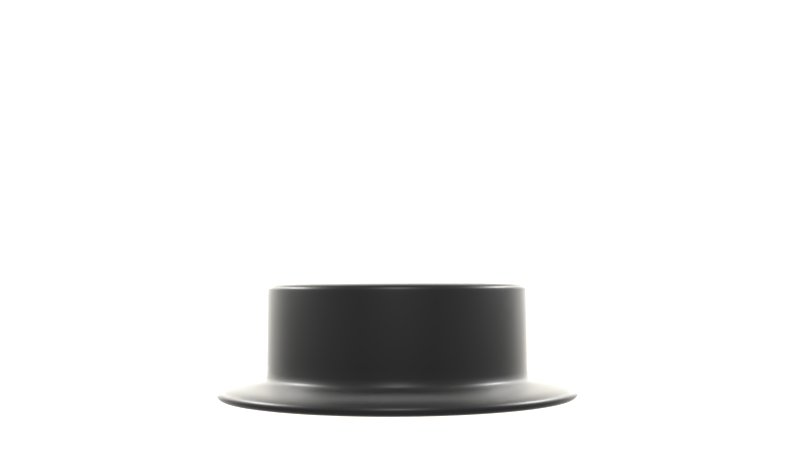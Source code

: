 # Source: hoedje.blend  (saved by Blender 2.91.10; exported with 4.5.12 LTS)
import bpy
from mathutils import Matrix  # noqa: F401  (used for matrix-valued properties, if any)

bpy.ops.wm.read_factory_settings(use_empty=True)
scene = bpy.context.scene
scene.name = 'Scene'

# ---- collections
col_collection_1 = bpy.data.collections.new('Collection 1'); scene.collection.children.link(col_collection_1)

# ---- images (referenced by path relative to the original .blend; pixels are not part of the script)
import os
ASSET_DIR = os.environ.get("B2B_ASSET_DIR", "")  # directory of the original .blend (textures are referenced by path, not embedded)
HERE = os.path.dirname(os.path.abspath(__file__))  # packed textures are extracted next to this script under _unpacked/

def load_image(name, relpath, width, height, colorspace="sRGB"):
    """Load a texture the original file referenced (path relative to the .blend, or extracted next to this script)."""
    p = next((c for c in (os.path.join(HERE, relpath), os.path.join(ASSET_DIR, relpath)) if relpath and os.path.exists(c)), "")
    if p:
        img = bpy.data.images.load(p, check_existing=True)
        img.name = name
    else:  # same state as the original file: an image datablock whose file is absent (Cycles renders it pink)
        img = bpy.data.images.new(name, width, height)
        img.source = "FILE"
        img.filepath = "//" + (relpath or name)
    img.colorspace_settings.name = colorspace
    return img
img_red_micro_fiber_cloth_fabric_texture_jpg = load_image('red-micro-fiber-cloth-fabric-texture.jpg', 'red-micro-fiber-cloth-fabric-texture.jpg', 1024, 1024, 'sRGB')

# ---- materials (node trees are filled in below, after node groups)
mat_material = bpy.data.materials.new('Material')
mat_material_001 = bpy.data.materials.new('Material.001')
mat_material_001.alpha_threshold = 0.0
mat_material_001.diffuse_color = (0.008076, 0.008076, 0.008076, 1.0)
mat_material_001.roughness = 0.5
mat_material_001.specular_intensity = 1.0
mat_material_001.line_color = (0.0, 0.0, 0.0, 1.0)

# ---- material node trees
mat_material.use_nodes = True; mat_material.node_tree.nodes.clear()
_N = mat_material.node_tree.nodes; _L = mat_material.node_tree.links
n0 = _N.new('ShaderNodeBsdfPrincipled'); n0.name = 'Principled BSDF'; n0.location = (10, 300)
n0.distribution = 'GGX'
n0.subsurface_method = 'BURLEY'
n0.inputs[0].default_value = (0.9734, 0.9387, 0.855, 1.0)
n0.inputs[3].default_value = 1.45
n0.inputs[27].default_value = (0.0, 0.0, 0.0, 1.0)
n0.inputs[28].default_value = 1.0
n1 = _N.new('ShaderNodeOutputMaterial'); n1.name = 'Material Output'; n1.location = (300, 300)
_L.new(n0.outputs[0], n1.inputs[0])
n1.is_active_output = True
mat_material_001.use_nodes = True; mat_material_001.node_tree.nodes.clear()
_N = mat_material_001.node_tree.nodes; _L = mat_material_001.node_tree.links
n0 = _N.new('ShaderNodeMixShader'); n0.name = 'Mix Shader'; n0.location = (236, 294)
n1 = _N.new('ShaderNodeOutputMaterial'); n1.name = 'Material Output'; n1.location = (461, 165)
n2 = _N.new('ShaderNodeFresnel'); n2.name = 'Fresnel'; n2.location = (180, 431)
n2.inputs[0].default_value = 1.45
n3 = _N.new('ShaderNodeTexImage'); n3.name = 'Image Texture'; n3.location = (-194, 367)
n3.width = 140
n3.image = img_red_micro_fiber_cloth_fabric_texture_jpg
n4 = _N.new('ShaderNodeBsdfDiffuse'); n4.name = 'Diffuse BSDF'; n4.location = (10, 300)
n4.inputs[0].default_value = (0.005912, 0.005912, 0.005912, 1.0)
n5 = _N.new('ShaderNodeBsdfAnisotropic'); n5.name = 'Glossy BSDF'; n5.location = (-17, 137)
n5.distribution = 'GGX'
n5.inputs[1].default_value = 0.4472
_L.new(n4.outputs[0], n0.inputs[1])
_L.new(n0.outputs[0], n1.inputs[0])
_L.new(n5.outputs[0], n0.inputs[2])
_L.new(n2.outputs[0], n0.inputs[0])
n1.is_active_output = True

# ---- world
world_world = bpy.data.worlds.new('World'); scene.world = world_world
world_world.use_nodes = True; world_world.node_tree.nodes.clear()
_N = world_world.node_tree.nodes; _L = world_world.node_tree.links
n0 = _N.new('ShaderNodeOutputWorld'); n0.name = 'World Output'; n0.location = (300, 300)
n1 = _N.new('ShaderNodeBackground'); n1.name = 'Background'; n1.location = (10, 300)
n1.inputs[0].default_value = (0.6267, 0.6267, 0.6267, 1.0)
_L.new(n1.outputs[0], n0.inputs[0])
n0.is_active_output = True
world_world.color = (0.05088, 0.05088, 0.05088)
world_world.use_sun_shadow = False
world_world.sun_shadow_jitter_overblur = 0.0
world_world.cycles.sampling_method = 'MANUAL'
world_world.cycles.sample_map_resolution = 256

# ---- cameras
cam_camera_001 = bpy.data.cameras.new('Camera.001')

# ---- lights
light_point_001 = bpy.data.lights.new('Point.001', 'POINT')
light_point_001.transmission_factor = 0.0
light_point_001.energy = 5000.0
light_point_001.shadow_soft_size = 0.25
light_point_001.shadow_maximum_resolution = 0.006
light_point_001.use_absolute_resolution = True
light_point_002 = bpy.data.lights.new('Point.002', 'POINT')
light_point_002.transmission_factor = 0.0
light_point_002.energy = 5000.0
light_point_002.shadow_soft_size = 0.25
light_point_002.shadow_maximum_resolution = 0.006
light_point_002.use_absolute_resolution = True
light_point = bpy.data.lights.new('Point', 'POINT')
light_point.transmission_factor = 0.0
light_point.energy = 1000.0
light_point.shadow_soft_size = 0.25
light_point.shadow_maximum_resolution = 0.006
light_point.use_absolute_resolution = True

# ---- meshes
me_plane = bpy.data.meshes.new('Plane')
me_plane.from_pydata([(-1.0, -1.0, 0.0), (1.0, -1.0, 0.0), (-1.0, 1.0, 0.0), (1.0, 1.0, 0.0)], [], [(0, 1, 3, 2)])
_uv = me_plane.uv_layers.new(name='UVMap')
_uv.uv.foreach_set('vector', [0.0, 0.0, 1.0, 0.0, 1.0, 1.0, 0.0, 1.0])
me_plane.materials.append(mat_material)
me_plane.use_remesh_fix_poles = True
me_plane.use_remesh_preserve_attributes = False
me_plane.use_mirror_vertex_groups = False
me_plane.update()
me_cylinder = bpy.data.meshes.new('Cylinder')
me_cylinder.from_pydata([(0.0, 1.0, -1.0), (0.0, 1.0, 1.0), (0.1951, 0.9808, -1.0), (0.1951, 0.9808, 1.0), (0.3827, 0.9239, -1.0), (0.3827, 0.9239, 1.0), (0.5556, 0.8315, -1.0), (0.5556, 0.8315, 1.0), (0.7071, 0.7071, -1.0), (0.7071, 0.7071, 1.0), (0.8315, 0.5556, -1.0), (0.8315, 0.5556, 1.0), (0.9239, 0.3827, -1.0), (0.9239, 0.3827, 1.0), (0.9808, 0.1951, -1.0), (0.9808, 0.1951, 1.0), (1.0, 7.55e-08, -1.0), (1.0, 7.55e-08, 1.0), (0.9808, -0.1951, -1.0), (0.9808, -0.1951, 1.0), (0.9239, -0.3827, -1.0), (0.9239, -0.3827, 1.0), (0.8315, -0.5556, -1.0), (0.8315, -0.5556, 1.0), (0.7071, -0.7071, -1.0), (0.7071, -0.7071, 1.0), (0.5556, -0.8315, -1.0), (0.5556, -0.8315, 1.0), (0.3827, -0.9239, -1.0), (0.3827, -0.9239, 1.0), (0.1951, -0.9808, -1.0), (0.1951, -0.9808, 1.0), (-3.258e-07, -1.0, -1.0), (-3.258e-07, -1.0, 1.0), (-0.1951, -0.9808, -1.0), (-0.1951, -0.9808, 1.0), (-0.3827, -0.9239, -1.0), (-0.3827, -0.9239, 1.0), (-0.5556, -0.8315, -1.0), (-0.5556, -0.8315, 1.0), (-0.7071, -0.7071, -1.0), (-0.7071, -0.7071, 1.0), (-0.8315, -0.5556, -1.0), (-0.8315, -0.5556, 1.0), (-0.9239, -0.3827, -1.0), (-0.9239, -0.3827, 1.0), (-0.9808, -0.1951, -1.0), (-0.9808, -0.1951, 1.0), (-1.0, 9.656e-07, -1.0), (-1.0, 9.656e-07, 1.0), (-0.9808, 0.1951, -1.0), (-0.9808, 0.1951, 1.0), (-0.9239, 0.3827, -1.0), (-0.9239, 0.3827, 1.0), (-0.8315, 0.5556, -1.0), (-0.8315, 0.5556, 1.0), (-0.7071, 0.7071, -1.0), (-0.7071, 0.7071, 1.0), (-0.5556, 0.8315, -1.0), (-0.5556, 0.8315, 1.0), (-0.3827, 0.9239, -1.0), (-0.3827, 0.9239, 1.0), (-0.1951, 0.9808, -1.0), (-0.1951, 0.9808, 1.0), (0.1408, 0.7077, 1.0), (3.306e-08, 0.7216, 1.0), (0.2761, 0.6667, 1.0), (0.4009, 0.6, 1.0), (0.5102, 0.5102, 1.0), (0.6, 0.4009, 1.0), (0.6667, 0.2761, 1.0), (0.7077, 0.1408, 1.0), (0.7216, 1.338e-07, 1.0), (0.7077, -0.1408, 1.0), (0.6667, -0.2761, 1.0), (0.6, -0.4009, 1.0), (0.5102, -0.5102, 1.0), (0.4009, -0.6, 1.0), (0.2761, -0.6667, 1.0), (0.1408, -0.7077, 1.0), (-2.021e-07, -0.7216, 1.0), (-0.1408, -0.7077, 1.0), (-0.2761, -0.6667, 1.0), (-0.4009, -0.6, 1.0), (-0.5102, -0.5102, 1.0), (-0.6, -0.4009, 1.0), (-0.6667, -0.2761, 1.0), (-0.7077, -0.1408, 1.0), (-0.7216, 7.761e-07, 1.0), (-0.7077, 0.1408, 1.0), (-0.6666, 0.2761, 1.0), (-0.6, 0.4009, 1.0), (-0.5102, 0.5102, 1.0), (-0.4009, 0.6, 1.0), (-0.2761, 0.6667, 1.0), (-0.1408, 0.7077, 1.0), (0.1408, 0.7077, 15.13), (3.513e-08, 0.7216, 15.13), (0.2761, 0.6667, 15.13), (0.4009, 0.6, 15.13), (0.5102, 0.5102, 15.13), (0.6, 0.4009, 15.13), (0.6667, 0.2761, 15.13), (0.7077, 0.1408, 15.13), (0.7216, 1.338e-07, 15.13), (0.7077, -0.1408, 15.13), (0.6667, -0.2761, 15.13), (0.6, -0.4009, 15.13), (0.5102, -0.5102, 15.13), (0.4009, -0.6, 15.13), (0.2761, -0.6667, 15.13), (0.1408, -0.7077, 15.13), (-2e-07, -0.7216, 15.13), (-0.1408, -0.7077, 15.13), (-0.2761, -0.6667, 15.13), (-0.4009, -0.6, 15.13), (-0.5102, -0.5102, 15.13), (-0.6, -0.4009, 15.13), (-0.6667, -0.2761, 15.13), (-0.7077, -0.1408, 15.13), (-0.7216, 7.761e-07, 15.13), (-0.7077, 0.1408, 15.13), (-0.6666, 0.2761, 15.13), (-0.6, 0.4009, 15.13), (-0.5102, 0.5102, 15.13), (-0.4009, 0.6, 15.13), (-0.2761, 0.6667, 15.13), (-0.1408, 0.7077, 15.13), (1.018e-08, 0.9143, -1.0), (0.1784, 0.8967, -1.0), (0.3499, 0.8447, -1.0), (0.5079, 0.7602, -1.0), (0.6465, 0.6465, -1.0), (0.7602, 0.5079, -1.0), (0.8447, 0.3499, -1.0), (0.8967, 0.1784, -1.0), (0.9143, 9.346e-08, -1.0), (0.8967, -0.1784, -1.0), (0.8447, -0.3499, -1.0), (0.7602, -0.5079, -1.0), (0.6465, -0.6465, -1.0), (0.5079, -0.7602, -1.0), (0.3499, -0.8447, -1.0), (0.1784, -0.8967, -1.0), (-2.877e-07, -0.9143, -1.0), (-0.1784, -0.8967, -1.0), (-0.3499, -0.8447, -1.0), (-0.5079, -0.7602, -1.0), (-0.6465, -0.6465, -1.0), (-0.7602, -0.5079, -1.0), (-0.8447, -0.3499, -1.0), (-0.8967, -0.1784, -1.0), (-0.9143, 9.072e-07, -1.0), (-0.8967, 0.1784, -1.0), (-0.8447, 0.3499, -1.0), (-0.7602, 0.5079, -1.0), (-0.6465, 0.6465, -1.0), (-0.5079, 0.7602, -1.0), (-0.3499, 0.8447, -1.0), (-0.1784, 0.8967, -1.0), (5.425e-08, 0.6583, -0.5695), (0.1284, 0.6457, -0.5695), (0.2519, 0.6082, -0.5695), (0.3657, 0.5474, -0.5695), (0.4655, 0.4655, -0.5695), (0.5474, 0.3657, -0.5695), (0.6082, 0.2519, -0.5695), (0.6457, 0.1284, -0.5695), (0.6583, 1.497e-07, -0.5695), (0.6457, -0.1284, -0.5695), (0.6082, -0.2519, -0.5695), (0.5474, -0.3657, -0.5695), (0.4655, -0.4655, -0.5695), (0.3657, -0.5474, -0.5695), (0.2519, -0.6082, -0.5695), (0.1284, -0.6457, -0.5695), (-1.603e-07, -0.6583, -0.5695), (-0.1284, -0.6457, -0.5695), (-0.2519, -0.6082, -0.5695), (-0.3657, -0.5474, -0.5695), (-0.4655, -0.4655, -0.5695), (-0.5474, -0.3657, -0.5695), (-0.6082, -0.2519, -0.5695), (-0.6457, -0.1284, -0.5695), (-0.6583, 7.356e-07, -0.5695), (-0.6457, 0.1284, -0.5695), (-0.6082, 0.2519, -0.5695), (-0.5474, 0.3657, -0.5695), (-0.4655, 0.4655, -0.5695), (-0.3657, 0.5474, -0.5695), (-0.2519, 0.6082, -0.5695), (-0.1284, 0.6457, -0.5695), (8.742e-08, 0.4657, 0.2935), (0.09086, 0.4568, 0.2935), (0.1782, 0.4303, 0.2935), (0.2588, 0.3873, 0.2935), (0.3293, 0.3293, 0.2935), (0.3873, 0.2588, 0.2935), (0.4303, 0.1782, 0.2935), (0.4568, 0.09086, 0.2935), (0.4657, 1.92e-07, 0.2935), (0.4568, -0.09086, 0.2935), (0.4303, -0.1782, 0.2935), (0.3873, -0.2588, 0.2935), (0.3293, -0.3293, 0.2935), (0.2588, -0.3873, 0.2935), (0.1782, -0.4303, 0.2935), (0.09086, -0.4568, 0.2935), (-6.434e-08, -0.4657, 0.2935), (-0.09086, -0.4568, 0.2935), (-0.1782, -0.4303, 0.2935), (-0.2588, -0.3873, 0.2935), (-0.3293, -0.3293, 0.2935), (-0.3873, -0.2588, 0.2935), (-0.4303, -0.1782, 0.2935), (-0.4568, -0.09086, 0.2935), (-0.4657, 6.065e-07, 0.2935), (-0.4568, 0.09086, 0.2935), (-0.4303, 0.1782, 0.2935), (-0.3873, 0.2588, 0.2935), (-0.3293, 0.3293, 0.2935), (-0.2588, 0.3873, 0.2935), (-0.1782, 0.4303, 0.2935), (-0.09086, 0.4568, 0.2935), (8.827e-08, 0.4657, 13.41), (0.09086, 0.4568, 13.41), (0.1782, 0.4303, 13.41), (0.2588, 0.3873, 13.41), (0.3293, 0.3293, 13.41), (0.3873, 0.2588, 13.41), (0.4303, 0.1782, 13.41), (0.4568, 0.09086, 13.41), (0.4657, 1.92e-07, 13.41), (0.4568, -0.09086, 13.41), (0.4303, -0.1782, 13.41), (0.3873, -0.2588, 13.41), (0.3293, -0.3293, 13.41), (0.2588, -0.3873, 13.41), (0.1782, -0.4303, 13.41), (0.09086, -0.4568, 13.41), (-6.349e-08, -0.4657, 13.41), (-0.09086, -0.4568, 13.41), (-0.1782, -0.4303, 13.41), (-0.2588, -0.3873, 13.41), (-0.3293, -0.3293, 13.41), (-0.3873, -0.2588, 13.41), (-0.4303, -0.1782, 13.41), (-0.4568, -0.09086, 13.41), (-0.4657, 6.065e-07, 13.41), (-0.4568, 0.09086, 13.41), (-0.4303, 0.1782, 13.41), (-0.3873, 0.2588, 13.41), (-0.3293, 0.3293, 13.41), (-0.2588, 0.3873, 13.41), (-0.1782, 0.4303, 13.41), (-0.09086, 0.4568, 13.41), (-0.1408, 0.7077, 14.36), (-0.2761, 0.6667, 14.36), (-0.6, 0.4009, 14.36), (-0.6666, 0.2761, 14.36), (-0.7077, -0.1408, 14.36), (-0.6667, -0.2761, 14.36), (-0.4009, -0.6, 14.36), (-0.2761, -0.6667, 14.36), (0.4009, 0.6, 14.36), (0.2761, 0.6667, 14.36), (0.1408, -0.7077, 14.36), (0.2761, -0.6667, 14.36), (0.6, -0.4009, 14.36), (0.6667, -0.2761, 14.36), (0.7077, 0.1408, 14.36), (0.6667, 0.2761, 14.36), (3.501e-08, 0.7216, 14.36), (-0.5102, 0.5102, 14.36), (-0.7216, 7.761e-07, 14.36), (-0.5102, -0.5102, 14.36), (0.7216, 1.338e-07, 14.36), (0.5102, 0.5102, 14.36), (-2.001e-07, -0.7216, 14.36), (0.5102, -0.5102, 14.36), (-0.4009, 0.6, 14.36), (-0.7077, 0.1408, 14.36), (-0.6, -0.4009, 14.36), (-0.1408, -0.7077, 14.36), (0.4009, -0.6, 14.36), (0.7077, -0.1408, 14.36), (0.6, 0.4009, 14.36), (0.1408, 0.7077, 14.36), (1.07e-07, 0.2004, 13.41), (0.03909, 0.1965, 13.41), (0.07668, 0.1851, 13.41), (0.1113, 0.1666, 13.41), (0.1417, 0.1417, 13.41), (0.1666, 0.1113, 13.41), (0.1851, 0.07668, 13.41), (0.1965, 0.03909, 13.41), (0.2004, 2.577e-07, 13.41), (0.1965, -0.03909, 13.41), (0.1851, -0.07668, 13.41), (0.1666, -0.1113, 13.41), (0.1417, -0.1417, 13.41), (0.1113, -0.1666, 13.41), (0.07668, -0.1851, 13.41), (0.03909, -0.1965, 13.41), (4.167e-08, -0.2004, 13.41), (-0.03909, -0.1965, 13.41), (-0.07668, -0.1851, 13.41), (-0.1113, -0.1666, 13.41), (-0.1417, -0.1417, 13.41), (-0.1666, -0.1113, 13.41), (-0.1851, -0.07668, 13.41), (-0.1965, -0.03909, 13.41), (-0.2004, 4.361e-07, 13.41), (-0.1965, 0.03909, 13.41), (-0.1851, 0.07668, 13.41), (-0.1666, 0.1113, 13.41), (-0.1417, 0.1417, 13.41), (-0.1113, 0.1666, 13.41), (-0.07668, 0.1851, 13.41), (-0.03909, 0.1965, 13.41), (-0.1408, 0.7077, 2.986), (-0.6, 0.4009, 2.986), (-0.7077, -0.1408, 2.986), (-0.4009, -0.6, 2.986), (0.4009, 0.6, 2.986), (0.1408, -0.7077, 2.986), (0.6, -0.4009, 2.986), (0.7077, 0.1408, 2.986), (3.335e-08, 0.7216, 2.986), (-0.5102, 0.5102, 2.986), (-0.7216, 7.761e-07, 2.986), (-0.5102, -0.5102, 2.986), (0.7216, 1.338e-07, 2.986), (0.5102, 0.5102, 2.986), (-2.018e-07, -0.7216, 2.986), (0.5102, -0.5102, 2.986), (-0.4009, 0.6, 2.986), (-0.7077, 0.1408, 2.986), (-0.6, -0.4009, 2.986), (-0.1408, -0.7077, 2.986), (0.4009, -0.6, 2.986), (0.7077, -0.1408, 2.986), (0.6, 0.4009, 2.986), (0.1408, 0.7077, 2.986), (-0.2761, 0.6667, 2.986), (-0.6666, 0.2761, 2.986), (-0.6667, -0.2761, 2.986), (-0.2761, -0.6667, 2.986), (0.2761, 0.6667, 2.986), (0.2761, -0.6667, 2.986), (0.6667, -0.2761, 2.986), (0.6667, 0.2761, 2.986), (-0.2761, 0.6667, 12.47), (-0.6666, 0.2761, 12.47), (-0.6667, -0.2761, 12.47), (-0.2761, -0.6667, 12.47), (0.2761, 0.6667, 12.47), (0.2761, -0.6667, 12.47), (0.6667, -0.2761, 12.47), (0.6667, 0.2761, 12.47), (-0.1408, 0.7077, 12.47), (-0.6, 0.4009, 12.47), (-0.7077, -0.1408, 12.47), (-0.4009, -0.6, 12.47), (0.4009, 0.6, 12.47), (0.1408, -0.7077, 12.47), (0.6, -0.4009, 12.47), (0.7077, 0.1408, 12.47), (3.474e-08, 0.7216, 12.47), (-0.5102, 0.5102, 12.47), (-0.7216, 7.761e-07, 12.47), (-0.5102, -0.5102, 12.47), (0.7216, 1.338e-07, 12.47), (0.5102, 0.5102, 12.47), (-2.004e-07, -0.7216, 12.47), (0.5102, -0.5102, 12.47), (-0.4009, 0.6, 12.47), (-0.7077, 0.1408, 12.47), (-0.6, -0.4009, 12.47), (-0.1408, -0.7077, 12.47), (0.4009, -0.6, 12.47), (0.7077, -0.1408, 12.47), (0.6, 0.4009, 12.47), (0.1408, 0.7077, 12.47), (0.07162, 0.3601, 15.13), (4.807e-08, 0.3671, 15.13), (0.1405, 0.3392, 15.13), (0.204, 0.3052, 15.13), (0.2596, 0.2596, 15.13), (0.3052, 0.204, 15.13), (0.3392, 0.1405, 15.13), (0.3601, 0.07162, 15.13), (0.3671, 2.053e-07, 15.13), (0.3601, -0.07162, 15.13), (0.3392, -0.1405, 15.13), (0.3052, -0.204, 15.13), (0.2596, -0.2596, 15.13), (0.204, -0.3052, 15.13), (0.1405, -0.3392, 15.13), (0.07162, -0.3601, 15.13), (-7.155e-08, -0.3671, 15.13), (-0.07162, -0.3601, 15.13), (-0.1405, -0.3392, 15.13), (-0.204, -0.3052, 15.13), (-0.2596, -0.2596, 15.13), (-0.3052, -0.204, 15.13), (-0.3392, -0.1405, 15.13), (-0.3601, -0.07162, 15.13), (-0.3671, 5.321e-07, 15.13), (-0.3601, 0.07162, 15.13), (-0.3392, 0.1405, 15.13), (-0.3052, 0.204, 15.13), (-0.2596, 0.2596, 15.13), (-0.204, 0.3052, 15.13), (-0.1405, 0.3392, 15.13), (-0.07162, 0.3601, 15.13), (-0.2588, 0.3873, 1.96), (-0.1782, 0.4303, 1.96), (-0.4568, 0.09086, 1.96), (-0.4303, 0.1782, 1.96), (-0.3873, -0.2588, 1.96), (-0.4303, -0.1782, 1.96), (-0.09086, -0.4568, 1.96), (-0.1782, -0.4303, 1.96), (0.09086, 0.4568, 1.96), (0.1782, 0.4303, 1.96), (0.2588, -0.3873, 1.96), (0.1782, -0.4303, 1.96), (0.4568, -0.09086, 1.96), (0.4303, -0.1782, 1.96), (0.3873, 0.2588, 1.96), (0.4303, 0.1782, 1.96), (-0.09086, 0.4568, 1.96), (-0.3873, 0.2588, 1.96), (-0.4568, -0.09086, 1.96), (-0.2588, -0.3873, 1.96), (0.4568, 0.09086, 1.96), (0.2588, 0.3873, 1.96), (0.09086, -0.4568, 1.96), (0.3873, -0.2588, 1.96), (8.752e-08, 0.4657, 1.96), (-0.3293, 0.3293, 1.96), (-0.4657, 6.065e-07, 1.96), (-0.3293, -0.3293, 1.96), (0.3293, -0.3293, 1.96), (0.4657, 1.92e-07, 1.96), (0.3293, 0.3293, 1.96), (-6.423e-08, -0.4657, 1.96)], [], [(0, 1, 3, 2), (2, 3, 5, 4), (4, 5, 7, 6), (6, 7, 9, 8), (8, 9, 11, 10), (10, 11, 13, 12), (12, 13, 15, 14), (14, 15, 17, 16), (16, 17, 19, 18), (18, 19, 21, 20), (20, 21, 23, 22), (22, 23, 25, 24), (24, 25, 27, 26), (26, 27, 29, 28), (28, 29, 31, 30), (30, 31, 33, 32), (32, 33, 35, 34), (34, 35, 37, 36), (36, 37, 39, 38), (38, 39, 41, 40), (40, 41, 43, 42), (42, 43, 45, 44), (44, 45, 47, 46), (46, 47, 49, 48), (48, 49, 51, 50), (50, 51, 53, 52), (52, 53, 55, 54), (54, 55, 57, 56), (56, 57, 59, 58), (58, 59, 61, 60), (59, 57, 92, 93), (62, 63, 1, 0), (60, 61, 63, 62), (56, 58, 157, 156), (256, 257, 126, 127), (51, 49, 88, 89), (43, 41, 84, 85), (35, 33, 80, 81), (27, 25, 76, 77), (11, 9, 68, 69), (19, 17, 72, 73), (1, 63, 95, 65), (57, 55, 91, 92), (49, 47, 87, 88), (41, 39, 83, 84), (17, 15, 71, 72), (25, 23, 75, 76), (9, 7, 67, 68), (33, 31, 79, 80), (63, 61, 94, 95), (55, 53, 90, 91), (47, 45, 86, 87), (39, 37, 82, 83), (7, 5, 66, 67), (31, 29, 78, 79), (15, 13, 70, 71), (23, 21, 74, 75), (61, 59, 93, 94), (53, 51, 89, 90), (45, 43, 85, 86), (37, 35, 81, 82), (21, 19, 73, 74), (5, 3, 64, 66), (3, 1, 65, 64), (29, 27, 77, 78), (13, 11, 69, 70), (126, 125, 413, 414), (258, 259, 122, 123), (260, 261, 118, 119), (262, 263, 114, 115), (264, 265, 98, 99), (266, 267, 110, 111), (268, 269, 106, 107), (270, 271, 102, 103), (272, 256, 127, 97), (273, 258, 123, 124), (274, 260, 119, 120), (275, 262, 115, 116), (276, 270, 103, 104), (277, 264, 99, 100), (278, 266, 111, 112), (279, 268, 107, 108), (280, 273, 124, 125), (281, 274, 120, 121), (282, 275, 116, 117), (283, 278, 112, 113), (284, 279, 108, 109), (285, 276, 104, 105), (286, 277, 100, 101), (287, 272, 97, 96), (257, 280, 125, 126), (259, 281, 121, 122), (261, 282, 117, 118), (263, 283, 113, 114), (267, 284, 109, 110), (269, 285, 105, 106), (271, 286, 101, 102), (265, 287, 96, 98), (157, 158, 190, 189), (48, 50, 153, 152), (40, 42, 149, 148), (32, 34, 145, 144), (8, 10, 133, 132), (16, 18, 137, 136), (24, 26, 141, 140), (62, 0, 128, 159), (54, 56, 156, 155), (46, 48, 152, 151), (38, 40, 148, 147), (22, 24, 140, 139), (6, 8, 132, 131), (30, 32, 144, 143), (14, 16, 136, 135), (60, 62, 159, 158), (52, 54, 155, 154), (44, 46, 151, 150), (36, 38, 147, 146), (28, 30, 143, 142), (12, 14, 135, 134), (20, 22, 139, 138), (4, 6, 131, 130), (58, 60, 158, 157), (50, 52, 154, 153), (42, 44, 150, 149), (34, 36, 146, 145), (18, 20, 138, 137), (2, 4, 130, 129), (0, 2, 129, 128), (26, 28, 142, 141), (10, 12, 134, 133), (189, 190, 222, 221), (153, 154, 186, 185), (149, 150, 182, 181), (145, 146, 178, 177), (137, 138, 170, 169), (133, 134, 166, 165), (129, 130, 162, 161), (141, 142, 174, 173), (158, 159, 191, 190), (154, 155, 187, 186), (150, 151, 183, 182), (146, 147, 179, 178), (142, 143, 175, 174), (138, 139, 171, 170), (134, 135, 167, 166), (130, 131, 163, 162), (159, 128, 160, 191), (155, 156, 188, 187), (151, 152, 184, 183), (147, 148, 180, 179), (143, 144, 176, 175), (139, 140, 172, 171), (135, 136, 168, 167), (131, 132, 164, 163), (156, 157, 189, 188), (152, 153, 185, 184), (148, 149, 181, 180), (144, 145, 177, 176), (132, 133, 165, 164), (128, 129, 161, 160), (140, 141, 173, 172), (136, 137, 169, 168), (416, 417, 254, 253), (185, 186, 218, 217), (181, 182, 214, 213), (177, 178, 210, 209), (165, 166, 198, 197), (161, 162, 194, 193), (173, 174, 206, 205), (169, 170, 202, 201), (190, 191, 223, 222), (186, 187, 219, 218), (182, 183, 215, 214), (178, 179, 211, 210), (170, 171, 203, 202), (166, 167, 199, 198), (162, 163, 195, 194), (174, 175, 207, 206), (191, 160, 192, 223), (187, 188, 220, 219), (183, 184, 216, 215), (179, 180, 212, 211), (175, 176, 208, 207), (171, 172, 204, 203), (167, 168, 200, 199), (163, 164, 196, 195), (188, 189, 221, 220), (184, 185, 217, 216), (180, 181, 213, 212), (176, 177, 209, 208), (160, 161, 193, 192), (172, 173, 205, 204), (168, 169, 201, 200), (164, 165, 197, 196), (252, 253, 317, 316), (418, 419, 250, 249), (420, 421, 246, 245), (422, 423, 242, 241), (424, 425, 226, 225), (426, 427, 238, 237), (428, 429, 234, 233), (430, 431, 230, 229), (417, 432, 255, 254), (419, 433, 251, 250), (421, 434, 247, 246), (423, 435, 243, 242), (431, 436, 231, 230), (425, 437, 227, 226), (427, 438, 239, 238), (429, 439, 235, 234), (432, 440, 224, 255), (433, 441, 252, 251), (434, 442, 248, 247), (435, 443, 244, 243), (439, 444, 236, 235), (436, 445, 232, 231), (437, 446, 228, 227), (438, 447, 240, 239), (441, 416, 253, 252), (442, 418, 249, 248), (443, 420, 245, 244), (447, 422, 241, 240), (444, 426, 237, 236), (445, 428, 233, 232), (446, 430, 229, 228), (440, 424, 225, 224), (356, 383, 287, 265), (359, 382, 286, 271), (358, 381, 285, 269), (357, 380, 284, 267), (355, 379, 283, 263), (354, 378, 282, 261), (353, 377, 281, 259), (352, 376, 280, 257), (383, 368, 272, 287), (382, 373, 277, 286), (381, 372, 276, 285), (380, 375, 279, 284), (379, 374, 278, 283), (378, 371, 275, 282), (377, 370, 274, 281), (376, 369, 273, 280), (375, 366, 268, 279), (374, 365, 266, 278), (373, 364, 264, 277), (372, 367, 270, 276), (371, 363, 262, 275), (370, 362, 260, 274), (369, 361, 258, 273), (368, 360, 256, 272), (367, 359, 271, 270), (366, 358, 269, 268), (365, 357, 267, 266), (364, 356, 265, 264), (363, 355, 263, 262), (362, 354, 261, 260), (361, 353, 259, 258), (360, 352, 257, 256), (288, 289, 290, 291, 292, 293, 294, 295, 296, 297, 298, 299, 300, 301, 302, 303, 304, 305, 306, 307, 308, 309, 310, 311, 312, 313, 314, 315, 316, 317, 318, 319), (248, 249, 313, 312), (244, 245, 309, 308), (240, 241, 305, 304), (236, 237, 301, 300), (232, 233, 297, 296), (228, 229, 293, 292), (224, 225, 289, 288), (253, 254, 318, 317), (249, 250, 314, 313), (245, 246, 310, 309), (241, 242, 306, 305), (237, 238, 302, 301), (233, 234, 298, 297), (229, 230, 294, 293), (225, 226, 290, 289), (254, 255, 319, 318), (250, 251, 315, 314), (246, 247, 311, 310), (242, 243, 307, 306), (226, 227, 291, 290), (238, 239, 303, 302), (234, 235, 299, 298), (230, 231, 295, 294), (255, 224, 288, 319), (251, 252, 316, 315), (247, 248, 312, 311), (243, 244, 308, 307), (231, 232, 296, 295), (227, 228, 292, 291), (239, 240, 304, 303), (235, 236, 300, 299), (95, 94, 344, 320), (91, 90, 345, 321), (87, 86, 346, 322), (83, 82, 347, 323), (67, 66, 348, 324), (79, 78, 349, 325), (75, 74, 350, 326), (71, 70, 351, 327), (65, 95, 320, 328), (92, 91, 321, 329), (88, 87, 322, 330), (84, 83, 323, 331), (72, 71, 327, 332), (68, 67, 324, 333), (80, 79, 325, 334), (76, 75, 326, 335), (93, 92, 329, 336), (89, 88, 330, 337), (85, 84, 331, 338), (81, 80, 334, 339), (77, 76, 335, 340), (73, 72, 332, 341), (69, 68, 333, 342), (64, 65, 328, 343), (94, 93, 336, 344), (90, 89, 337, 345), (86, 85, 338, 346), (82, 81, 339, 347), (78, 77, 340, 349), (74, 73, 341, 350), (70, 69, 342, 351), (66, 64, 343, 348), (320, 344, 352, 360), (321, 345, 353, 361), (322, 346, 354, 362), (323, 347, 355, 363), (324, 348, 356, 364), (325, 349, 357, 365), (326, 350, 358, 366), (327, 351, 359, 367), (328, 320, 360, 368), (329, 321, 361, 369), (330, 322, 362, 370), (331, 323, 363, 371), (332, 327, 367, 372), (333, 324, 364, 373), (334, 325, 365, 374), (335, 326, 366, 375), (336, 329, 369, 376), (337, 330, 370, 377), (338, 331, 371, 378), (339, 334, 374, 379), (340, 335, 375, 380), (341, 332, 372, 381), (342, 333, 373, 382), (343, 328, 368, 383), (344, 336, 376, 352), (345, 337, 377, 353), (346, 338, 378, 354), (347, 339, 379, 355), (349, 340, 380, 357), (350, 341, 381, 358), (351, 342, 382, 359), (348, 343, 383, 356), (384, 385, 415, 414, 413, 412, 411, 410, 409, 408, 407, 406, 405, 404, 403, 402, 401, 400, 399, 398, 397, 396, 395, 394, 393, 392, 391, 390, 389, 388, 387, 386), (122, 121, 409, 410), (118, 117, 405, 406), (114, 113, 401, 402), (110, 109, 397, 398), (106, 105, 393, 394), (102, 101, 389, 390), (98, 96, 384, 386), (127, 126, 414, 415), (123, 122, 410, 411), (119, 118, 406, 407), (115, 114, 402, 403), (99, 98, 386, 387), (111, 110, 398, 399), (107, 106, 394, 395), (103, 102, 390, 391), (97, 127, 415, 385), (124, 123, 411, 412), (120, 119, 407, 408), (116, 115, 403, 404), (104, 103, 391, 392), (100, 99, 387, 388), (112, 111, 399, 400), (108, 107, 395, 396), (125, 124, 412, 413), (121, 120, 408, 409), (117, 116, 404, 405), (113, 112, 400, 401), (109, 108, 396, 397), (105, 104, 392, 393), (101, 100, 388, 389), (96, 97, 385, 384), (192, 193, 424, 440), (196, 197, 430, 446), (200, 201, 428, 445), (204, 205, 426, 444), (208, 209, 422, 447), (212, 213, 420, 443), (216, 217, 418, 442), (220, 221, 416, 441), (207, 208, 447, 438), (195, 196, 446, 437), (199, 200, 445, 436), (203, 204, 444, 439), (211, 212, 443, 435), (215, 216, 442, 434), (219, 220, 441, 433), (223, 192, 440, 432), (202, 203, 439, 429), (206, 207, 438, 427), (194, 195, 437, 425), (198, 199, 436, 431), (210, 211, 435, 423), (214, 215, 434, 421), (218, 219, 433, 419), (222, 223, 432, 417), (197, 198, 431, 430), (201, 202, 429, 428), (205, 206, 427, 426), (193, 194, 425, 424), (209, 210, 423, 422), (213, 214, 421, 420), (217, 218, 419, 418), (221, 222, 417, 416)])
me_cylinder.polygons.foreach_set('use_smooth', [True] * 418)
_uv = me_cylinder.uv_layers.new(name='UVMap')
_uv.uv.foreach_set('vector', [0.5864, 0.4149, 0.5864, 0.2765, 0.5955, 0.277, 0.5955, 0.4154, 0.5955, 0.4154, 0.5955, 0.277, 0.6033, 0.2776, 0.6033, 0.416, 0.5955, 0.5566, 0.5955, 0.6949, 0.5864, 0.6954, 0.5864, 0.557, 0.5864, 0.557, 0.5864, 0.6954, 0.5762, 0.6958, 0.5762, 0.5574, 0.5762, 0.5574, 0.5762, 0.6958, 0.5654, 0.6959, 0.5654, 0.5575, 0.5654, 0.5575, 0.5654, 0.6959, 0.5544, 0.6959, 0.5544, 0.5575, 0.5544, 0.5575, 0.5544, 0.6959, 0.5436, 0.6958, 0.5436, 0.5574, 0.5436, 0.5574, 0.5436, 0.6958, 0.5335, 0.6954, 0.5335, 0.557, 0.5335, 0.557, 0.5335, 0.6954, 0.5243, 0.6949, 0.5243, 0.5566, 0.5243, 0.5566, 0.5243, 0.6949, 0.5166, 0.6943, 0.5166, 0.556, 0.6667, 0.416, 0.6667, 0.5544, 0.6575, 0.5548, 0.6575, 0.4165, 0.6575, 0.4165, 0.6575, 0.5548, 0.6474, 0.5552, 0.6474, 0.4168, 0.6474, 0.4168, 0.6474, 0.5552, 0.6366, 0.5553, 0.6366, 0.417, 0.6366, 0.417, 0.6366, 0.5553, 0.6256, 0.5553, 0.6256, 0.417, 0.6256, 0.417, 0.6256, 0.5553, 0.6148, 0.5552, 0.6148, 0.4168, 0.6148, 0.4168, 0.6148, 0.5552, 0.6046, 0.5548, 0.6046, 0.4165, 0.6046, 0.4165, 0.6046, 0.5548, 0.5955, 0.5544, 0.5955, 0.416, 0.5955, 0.416, 0.5955, 0.5544, 0.5877, 0.555, 0.5877, 0.4166, 0.5877, 0.4166, 0.5877, 0.555, 0.5786, 0.5555, 0.5786, 0.4171, 0.5786, 0.4171, 0.5786, 0.5555, 0.5684, 0.5558, 0.5684, 0.4174, 0.5684, 0.4174, 0.5684, 0.5558, 0.5576, 0.556, 0.5576, 0.4176, 0.5576, 0.4176, 0.5576, 0.556, 0.5466, 0.556, 0.5466, 0.4176, 0.5466, 0.4176, 0.5466, 0.556, 0.5359, 0.5558, 0.5359, 0.4174, 0.5359, 0.4174, 0.5359, 0.5558, 0.5257, 0.5555, 0.5257, 0.4171, 0.5257, 0.4171, 0.5257, 0.5555, 0.5166, 0.555, 0.5166, 0.4166, 0.5166, 0.416, 0.5166, 0.2776, 0.5243, 0.277, 0.5243, 0.4154, 0.5243, 0.4154, 0.5243, 0.277, 0.5335, 0.2765, 0.5335, 0.4149, 0.5335, 0.4149, 0.5335, 0.2765, 0.5436, 0.2762, 0.5436, 0.4145, 0.5436, 0.4145, 0.5436, 0.2762, 0.5544, 0.276, 0.5544, 0.4144, 0.5544, 0.4144, 0.5544, 0.276, 0.5654, 0.276, 0.5654, 0.4144, 0.5669, 0.138, 0.5561, 0.1353, 0.5606, 0.1169, 0.5684, 0.1188, 0.5762, 0.4145, 0.5762, 0.2762, 0.5864, 0.2765, 0.5864, 0.4149, 0.5654, 0.4144, 0.5654, 0.276, 0.5762, 0.2762, 0.5762, 0.4145, 0.529, 0.163, 0.5368, 0.1534, 0.5398, 0.158, 0.5327, 0.1668, 0.3317, 0.05346, 0.324, 0.05334, 0.324, 0.0, 0.3317, 0.0001219, 0.529, 0.113, 0.5229, 0.1017, 0.5367, 0.09258, 0.5411, 0.1007, 0.5166, 0.0622, 0.5187, 0.04887, 0.5336, 0.05448, 0.5321, 0.0641, 0.5368, 0.0154, 0.5459, 0.007853, 0.5533, 0.02488, 0.5467, 0.03033, 0.5779, 0.0, 0.5887, 0.002652, 0.5841, 0.02112, 0.5763, 0.01921, 0.6282, 0.07579, 0.6261, 0.08913, 0.6111, 0.08352, 0.6127, 0.0739, 0.6157, 0.02501, 0.6218, 0.03632, 0.6081, 0.04542, 0.6037, 0.03726, 0.5988, 0.1301, 0.5887, 0.1353, 0.5841, 0.1169, 0.5915, 0.1131, 0.5561, 0.1353, 0.5459, 0.1301, 0.5533, 0.1131, 0.5606, 0.1169, 0.5229, 0.1017, 0.5187, 0.08913, 0.5336, 0.08352, 0.5367, 0.09258, 0.5187, 0.04887, 0.5229, 0.03632, 0.5367, 0.04542, 0.5336, 0.05448, 0.6218, 0.03632, 0.6261, 0.04887, 0.6111, 0.05448, 0.6081, 0.04542, 0.5887, 0.002652, 0.5988, 0.007853, 0.5915, 0.02488, 0.5841, 0.02112, 0.6261, 0.08913, 0.6218, 0.1017, 0.6081, 0.09258, 0.6111, 0.08352, 0.5459, 0.007853, 0.5561, 0.002652, 0.5606, 0.02112, 0.5533, 0.02488, 0.5887, 0.1353, 0.5779, 0.138, 0.5763, 0.1188, 0.5841, 0.1169, 0.5459, 0.1301, 0.5368, 0.1226, 0.5467, 0.1077, 0.5533, 0.1131, 0.5187, 0.08913, 0.5166, 0.07579, 0.5321, 0.0739, 0.5336, 0.08352, 0.5229, 0.03632, 0.529, 0.02501, 0.5411, 0.03726, 0.5367, 0.04542, 0.6218, 0.1017, 0.6157, 0.113, 0.6037, 0.1007, 0.6081, 0.09258, 0.5561, 0.002652, 0.5669, 0.0, 0.5684, 0.01921, 0.5606, 0.02112, 0.6261, 0.04887, 0.6282, 0.0622, 0.6127, 0.0641, 0.6111, 0.05448, 0.5988, 0.007853, 0.608, 0.0154, 0.5981, 0.03033, 0.5915, 0.02488, 0.5779, 0.138, 0.5669, 0.138, 0.5684, 0.1188, 0.5763, 0.1188, 0.5368, 0.1226, 0.529, 0.113, 0.5411, 0.1007, 0.5467, 0.1077, 0.5166, 0.07579, 0.5166, 0.0622, 0.5321, 0.0641, 0.5321, 0.0739, 0.529, 0.02501, 0.5368, 0.0154, 0.5467, 0.03033, 0.5411, 0.03726, 0.608, 0.0154, 0.6157, 0.02501, 0.6037, 0.03726, 0.5981, 0.03033, 0.6157, 0.113, 0.608, 0.1226, 0.5981, 0.1077, 0.6037, 0.1007, 0.608, 0.1226, 0.5988, 0.1301, 0.5915, 0.1131, 0.5981, 0.1077, 0.5669, 0.0, 0.5779, 0.0, 0.5763, 0.01921, 0.5684, 0.01921, 0.6282, 0.0622, 0.6282, 0.07579, 0.6127, 0.0739, 0.6127, 0.0641, 0.5956, 0.7602, 0.5925, 0.7693, 0.575, 0.7577, 0.5765, 0.7531, 0.3009, 0.0537, 0.2943, 0.05405, 0.2943, 0.0007082, 0.3009, 0.000361, 0.4791, 0.9251, 0.4869, 0.9252, 0.4869, 0.9786, 0.4791, 0.9784, 0.51, 0.9249, 0.5166, 0.9245, 0.5166, 0.9779, 0.51, 0.9782, 0.4148, 0.0537, 0.4082, 0.05405, 0.4082, 0.0007081, 0.4148, 0.000361, 0.3887, 0.05346, 0.3809, 0.05334, 0.3809, 0.0, 0.3887, 0.0001219, 0.3579, 0.0537, 0.3513, 0.05405, 0.3513, 0.0007081, 0.3579, 0.0003609, 0.4457, 0.05346, 0.4379, 0.05334, 0.4379, 0.0, 0.4457, 0.0001219, 0.3391, 0.0537, 0.3317, 0.05346, 0.3317, 0.0001219, 0.3391, 0.000361, 0.3082, 0.05346, 0.3009, 0.0537, 0.3009, 0.000361, 0.3082, 0.0001219, 0.4718, 0.9249, 0.4791, 0.9251, 0.4791, 0.9784, 0.4718, 0.9782, 0.5026, 0.9251, 0.51, 0.9249, 0.51, 0.9782, 0.5026, 0.9784, 0.453, 0.0537, 0.4457, 0.05346, 0.4457, 0.0001219, 0.453, 0.000361, 0.4222, 0.05346, 0.4148, 0.0537, 0.4148, 0.000361, 0.4222, 0.0001219, 0.396, 0.0537, 0.3887, 0.05346, 0.3887, 0.0001219, 0.396, 0.000361, 0.3652, 0.05346, 0.3579, 0.0537, 0.3579, 0.0003609, 0.3652, 0.0001219, 0.316, 0.05334, 0.3082, 0.05346, 0.3082, 0.0001219, 0.316, 0.0, 0.4652, 0.9245, 0.4718, 0.9249, 0.4718, 0.9782, 0.4652, 0.9779, 0.4948, 0.9252, 0.5026, 0.9251, 0.5026, 0.9784, 0.4948, 0.9786, 0.4026, 0.05405, 0.396, 0.0537, 0.396, 0.000361, 0.4026, 0.0007081, 0.373, 0.05334, 0.3652, 0.05346, 0.3652, 0.0001219, 0.373, 0.0, 0.4596, 0.05405, 0.453, 0.0537, 0.453, 0.000361, 0.4596, 0.0007081, 0.4299, 0.05334, 0.4222, 0.05346, 0.4222, 0.0001219, 0.4299, 0.0, 0.3457, 0.05405, 0.3391, 0.0537, 0.3391, 0.000361, 0.3457, 0.0007082, 0.324, 0.05334, 0.316, 0.05334, 0.316, 0.0, 0.324, 0.0, 0.2943, 0.05405, 0.2887, 0.05449, 0.2887, 0.00115, 0.2943, 0.0007082, 0.4869, 0.9252, 0.4948, 0.9252, 0.4948, 0.9786, 0.4869, 0.9786, 0.4082, 0.05449, 0.4026, 0.05405, 0.4026, 0.0007081, 0.4082, 0.00115, 0.3809, 0.05334, 0.373, 0.05334, 0.373, 0.0, 0.3809, 0.0, 0.4652, 0.05449, 0.4596, 0.05405, 0.4596, 0.0007081, 0.4652, 0.00115, 0.4379, 0.05334, 0.4299, 0.05334, 0.4299, 0.0, 0.4379, 0.0, 0.3513, 0.05449, 0.3457, 0.05405, 0.3457, 0.0007082, 0.3513, 0.00115, 0.04467, 1.0, 0.03461, 1.0, 0.03602, 0.9691, 0.04326, 0.9691, 0.5166, 0.2138, 0.5166, 0.2002, 0.5213, 0.2008, 0.5213, 0.2132, 0.5368, 0.2606, 0.529, 0.251, 0.5327, 0.2472, 0.5398, 0.256, 0.5779, 0.276, 0.5669, 0.276, 0.5674, 0.2701, 0.5774, 0.2701, 0.608, 0.1534, 0.6157, 0.163, 0.612, 0.1668, 0.6049, 0.158, 0.6282, 0.2002, 0.6282, 0.2138, 0.6234, 0.2132, 0.6234, 0.2008, 0.6157, 0.251, 0.608, 0.2606, 0.6049, 0.256, 0.612, 0.2472, 0.5561, 0.1406, 0.5669, 0.138, 0.5674, 0.1439, 0.5575, 0.1463, 0.5229, 0.1743, 0.529, 0.163, 0.5327, 0.1668, 0.5272, 0.1771, 0.5187, 0.2271, 0.5166, 0.2138, 0.5213, 0.2132, 0.5233, 0.2254, 0.5459, 0.2681, 0.5368, 0.2606, 0.5398, 0.256, 0.5482, 0.2629, 0.6218, 0.2397, 0.6157, 0.251, 0.612, 0.2472, 0.6176, 0.2369, 0.5988, 0.1459, 0.608, 0.1534, 0.6049, 0.158, 0.5966, 0.1511, 0.5887, 0.2733, 0.5779, 0.276, 0.5774, 0.2701, 0.5873, 0.2677, 0.6261, 0.1869, 0.6282, 0.2002, 0.6234, 0.2008, 0.6215, 0.1886, 0.5459, 0.1459, 0.5561, 0.1406, 0.5575, 0.1463, 0.5482, 0.1511, 0.5187, 0.1869, 0.5229, 0.1743, 0.5272, 0.1771, 0.5233, 0.1886, 0.5229, 0.2397, 0.5187, 0.2271, 0.5233, 0.2254, 0.5272, 0.2369, 0.5561, 0.2733, 0.5459, 0.2681, 0.5482, 0.2629, 0.5575, 0.2677, 0.5988, 0.2681, 0.5887, 0.2733, 0.5873, 0.2677, 0.5966, 0.2629, 0.6218, 0.1743, 0.6261, 0.1869, 0.6215, 0.1886, 0.6176, 0.1771, 0.6261, 0.2271, 0.6218, 0.2397, 0.6176, 0.2369, 0.6215, 0.2254, 0.5887, 0.1406, 0.5988, 0.1459, 0.5966, 0.1511, 0.5873, 0.1463, 0.5368, 0.1534, 0.5459, 0.1459, 0.5482, 0.1511, 0.5398, 0.158, 0.5166, 0.2002, 0.5187, 0.1869, 0.5233, 0.1886, 0.5213, 0.2008, 0.529, 0.251, 0.5229, 0.2397, 0.5272, 0.2369, 0.5327, 0.2472, 0.5669, 0.276, 0.5561, 0.2733, 0.5575, 0.2677, 0.5674, 0.2701, 0.6282, 0.2138, 0.6261, 0.2271, 0.6215, 0.2254, 0.6234, 0.2132, 0.5779, 0.138, 0.5887, 0.1406, 0.5873, 0.1463, 0.5774, 0.1439, 0.5669, 0.138, 0.5779, 0.138, 0.5774, 0.1439, 0.5674, 0.1439, 0.608, 0.2606, 0.5988, 0.2681, 0.5966, 0.2629, 0.6049, 0.256, 0.6157, 0.163, 0.6218, 0.1743, 0.6176, 0.1771, 0.612, 0.1668, 0.04326, 0.9691, 0.03602, 0.9691, 0.03708, 0.9085, 0.0422, 0.9085, 0.07928, 0.9985, 0.07217, 0.9991, 0.06307, 0.9684, 0.06818, 0.968, 0.2511, 0.0, 0.2612, 0.0, 0.2598, 0.03091, 0.2525, 0.03091, 0.1443, 0.0006839, 0.1515, 0.001189, 0.1405, 0.03178, 0.1354, 0.03142, 0.2165, 0.0006838, 0.2236, 0.001188, 0.2127, 0.03178, 0.2076, 0.03142, 0.179, 7.796e-05, 0.189, 0.0, 0.1878, 0.03092, 0.1805, 0.03098, 0.007109, 0.9991, 0.0, 0.9985, 0.0111, 0.968, 0.01622, 0.9684, 0.1068, 7.796e-05, 0.1168, 0.0, 0.1156, 0.03092, 0.1083, 0.03098, 0.03461, 1.0, 0.02476, 0.9998, 0.02892, 0.969, 0.03602, 0.9691, 0.07217, 0.9991, 0.06382, 0.9995, 0.05705, 0.9688, 0.06307, 0.9684, 0.2612, 0.0, 0.2711, 0.0001544, 0.2669, 0.03102, 0.2598, 0.03091, 0.2236, 0.0008972, 0.232, 0.0004574, 0.2388, 0.03124, 0.2327, 0.03156, 0.1168, 0.0, 0.1267, 7.799e-05, 0.1227, 0.03098, 0.1156, 0.03092, 0.07928, 0.001188, 0.08764, 0.0006838, 0.09456, 0.03142, 0.08855, 0.03178, 0.189, 0.0, 0.1989, 7.796e-05, 0.1949, 0.03098, 0.1878, 0.03092, 0.1515, 0.001189, 0.1598, 0.0006839, 0.1667, 0.03142, 0.1607, 0.03178, 0.02476, 0.9998, 0.01547, 0.9995, 0.02224, 0.9688, 0.02892, 0.969, 0.06382, 0.9995, 0.05453, 0.9998, 0.05036, 0.969, 0.05705, 0.9688, 0.2711, 0.0001544, 0.2803, 0.0004574, 0.2736, 0.03124, 0.2669, 0.03102, 0.232, 0.0004574, 0.2413, 0.0001544, 0.2454, 0.03102, 0.2388, 0.03124, 0.1267, 7.799e-05, 0.136, 0.0003089, 0.1294, 0.03115, 0.1227, 0.03098, 0.08764, 0.0006838, 0.09693, 0.0003089, 0.1012, 0.03115, 0.09456, 0.03142, 0.1989, 7.796e-05, 0.2082, 0.0003089, 0.2016, 0.03115, 0.1949, 0.03098, 0.1598, 0.0006839, 0.1691, 0.0003089, 0.1734, 0.03115, 0.1667, 0.03142, 0.05453, 0.9998, 0.04467, 1.0, 0.04326, 0.9691, 0.05036, 0.969, 0.2803, 0.0004574, 0.2887, 0.0008972, 0.2796, 0.03156, 0.2736, 0.03124, 0.2413, 0.0001544, 0.2511, 0.0, 0.2525, 0.03091, 0.2454, 0.03102, 0.136, 0.0003089, 0.1443, 0.0006839, 0.1354, 0.03142, 0.1294, 0.03115, 0.1691, 0.0003089, 0.179, 7.796e-05, 0.1805, 0.03098, 0.1734, 0.03115, 0.01547, 0.9995, 0.007109, 0.9991, 0.01622, 0.9684, 0.02224, 0.9688, 0.09693, 0.0003089, 0.1068, 7.796e-05, 0.1083, 0.03098, 0.1012, 0.03115, 0.2082, 0.0003089, 0.2165, 0.0006838, 0.2076, 0.03142, 0.2016, 0.03115, 0.0422, 0.7933, 0.03708, 0.7933, 0.03708, 0.0007422, 0.0422, 0.0007423, 0.06818, 0.968, 0.06307, 0.9684, 0.05621, 0.9081, 0.05984, 0.9078, 0.2525, 0.03091, 0.2598, 0.03091, 0.2587, 0.09147, 0.2536, 0.09147, 0.1354, 0.03142, 0.1405, 0.03178, 0.1325, 0.09209, 0.1288, 0.09184, 0.1805, 0.03098, 0.1878, 0.03092, 0.187, 0.09149, 0.1819, 0.09153, 0.01622, 0.9684, 0.0111, 0.968, 0.01945, 0.9078, 0.02307, 0.9081, 0.1083, 0.03098, 0.1156, 0.03092, 0.1148, 0.09149, 0.1097, 0.09153, 0.2076, 0.03142, 0.2127, 0.03178, 0.2046, 0.09209, 0.201, 0.09184, 0.03602, 0.9691, 0.02892, 0.969, 0.03206, 0.9085, 0.03708, 0.9085, 0.06307, 0.9684, 0.05705, 0.9688, 0.05196, 0.9083, 0.05621, 0.9081, 0.2598, 0.03091, 0.2669, 0.03102, 0.2638, 0.09155, 0.2587, 0.09147, 0.2327, 0.03156, 0.2388, 0.03124, 0.2439, 0.0917, 0.2396, 0.09193, 0.08855, 0.03178, 0.09456, 0.03142, 0.09996, 0.09184, 0.0957, 0.09209, 0.1878, 0.03092, 0.1949, 0.03098, 0.192, 0.09153, 0.187, 0.09149, 0.1607, 0.03178, 0.1667, 0.03142, 0.1721, 0.09184, 0.1679, 0.09209, 0.1156, 0.03092, 0.1227, 0.03098, 0.1199, 0.09153, 0.1148, 0.09149, 0.02892, 0.969, 0.02224, 0.9688, 0.02733, 0.9083, 0.03206, 0.9085, 0.05705, 0.9688, 0.05036, 0.969, 0.04722, 0.9085, 0.05196, 0.9083, 0.2669, 0.03102, 0.2736, 0.03124, 0.2685, 0.0917, 0.2638, 0.09155, 0.2388, 0.03124, 0.2454, 0.03102, 0.2486, 0.09155, 0.2439, 0.0917, 0.1227, 0.03098, 0.1294, 0.03115, 0.1246, 0.09165, 0.1199, 0.09153, 0.09456, 0.03142, 0.1012, 0.03115, 0.1047, 0.09165, 0.09996, 0.09184, 0.1949, 0.03098, 0.2016, 0.03115, 0.1968, 0.09165, 0.192, 0.09153, 0.1667, 0.03142, 0.1734, 0.03115, 0.1769, 0.09165, 0.1721, 0.09184, 0.05036, 0.969, 0.04326, 0.9691, 0.0422, 0.9085, 0.04722, 0.9085, 0.2736, 0.03124, 0.2796, 0.03156, 0.2727, 0.09193, 0.2685, 0.0917, 0.2454, 0.03102, 0.2525, 0.03091, 0.2536, 0.09147, 0.2486, 0.09155, 0.1294, 0.03115, 0.1354, 0.03142, 0.1288, 0.09184, 0.1246, 0.09165, 0.02224, 0.9688, 0.01622, 0.9684, 0.02307, 0.9081, 0.02733, 0.9083, 0.1012, 0.03115, 0.1083, 0.03098, 0.1097, 0.09153, 0.1047, 0.09165, 0.2016, 0.03115, 0.2076, 0.03142, 0.201, 0.09184, 0.1968, 0.09165, 0.1734, 0.03115, 0.1805, 0.03098, 0.1819, 0.09153, 0.1769, 0.09165, 0.6291, 0.5572, 0.6338, 0.5596, 0.6268, 0.5758, 0.6248, 0.5748, 0.05984, 0.7925, 0.05621, 0.7928, 0.05621, 0.0002852, 0.05984, 0.0, 0.2536, 0.2067, 0.2587, 0.2067, 0.2587, 0.9993, 0.2536, 0.9993, 0.1294, 0.2071, 0.1331, 0.2074, 0.1371, 0.9999, 0.1335, 0.9996, 0.02307, 0.7928, 0.01945, 0.7925, 0.01945, 0.0, 0.02307, 0.0002852, 0.1103, 0.2068, 0.1154, 0.2068, 0.1194, 0.9993, 0.1143, 0.9993, 0.2016, 0.2071, 0.2052, 0.2074, 0.2093, 0.9999, 0.2056, 0.9996, 0.1825, 0.2068, 0.1876, 0.2068, 0.1916, 0.9993, 0.1865, 0.9993, 0.03708, 0.7933, 0.03206, 0.7932, 0.03206, 0.0006636, 0.03708, 0.0007422, 0.05621, 0.7928, 0.05196, 0.793, 0.05196, 0.0005093, 0.05621, 0.0002852, 0.2587, 0.2067, 0.2638, 0.2068, 0.2638, 0.9993, 0.2587, 0.9993, 0.2396, 0.2072, 0.2439, 0.207, 0.2439, 0.9995, 0.2396, 0.9997, 0.1876, 0.2068, 0.1926, 0.2068, 0.1966, 0.9993, 0.1916, 0.9993, 0.1685, 0.2074, 0.1727, 0.2071, 0.1767, 0.9996, 0.1725, 0.9999, 0.1154, 0.2068, 0.1204, 0.2068, 0.1245, 0.9993, 0.1194, 0.9993, 0.09629, 0.2074, 0.1005, 0.2071, 0.1046, 0.9996, 0.1003, 0.9999, 0.03206, 0.7932, 0.02733, 0.793, 0.02733, 0.0005093, 0.03206, 0.0006636, 0.05196, 0.793, 0.04722, 0.7932, 0.04722, 0.0006635, 0.05196, 0.0005093, 0.2638, 0.2068, 0.2685, 0.207, 0.2685, 0.9995, 0.2638, 0.9993, 0.2439, 0.207, 0.2486, 0.2068, 0.2486, 0.9993, 0.2439, 0.9995, 0.1005, 0.2071, 0.1053, 0.2069, 0.1093, 0.9994, 0.1046, 0.9996, 0.1926, 0.2068, 0.1974, 0.2069, 0.2014, 0.9994, 0.1966, 0.9993, 0.1727, 0.2071, 0.1775, 0.2069, 0.1815, 0.9994, 0.1767, 0.9996, 0.1204, 0.2068, 0.1252, 0.2069, 0.1292, 0.9994, 0.1245, 0.9993, 0.04722, 0.7932, 0.0422, 0.7933, 0.0422, 0.0007423, 0.04722, 0.0006635, 0.2685, 0.207, 0.2727, 0.2072, 0.2727, 0.9997, 0.2685, 0.9995, 0.2486, 0.2068, 0.2536, 0.2067, 0.2536, 0.9993, 0.2486, 0.9993, 0.1252, 0.2069, 0.1294, 0.2071, 0.1335, 0.9996, 0.1292, 0.9994, 0.1053, 0.2069, 0.1103, 0.2068, 0.1143, 0.9993, 0.1093, 0.9994, 0.1974, 0.2069, 0.2016, 0.2071, 0.2056, 0.9996, 0.2014, 0.9994, 0.1775, 0.2069, 0.1825, 0.2068, 0.1865, 0.9993, 0.1815, 0.9994, 0.02733, 0.793, 0.02307, 0.7928, 0.02307, 0.0002852, 0.02733, 0.0005093, 0.3513, 0.1857, 0.3457, 0.1852, 0.3457, 0.05405, 0.3513, 0.05449, 0.4379, 0.1845, 0.4299, 0.1845, 0.4299, 0.05334, 0.4379, 0.05334, 0.4652, 0.1857, 0.4596, 0.1852, 0.4596, 0.05405, 0.4652, 0.05449, 0.3809, 0.1845, 0.373, 0.1845, 0.373, 0.05334, 0.3809, 0.05334, 0.4082, 0.1857, 0.4026, 0.1852, 0.4026, 0.05405, 0.4082, 0.05449, 0.4869, 0.794, 0.4948, 0.794, 0.4948, 0.9252, 0.4869, 0.9252, 0.2943, 0.1852, 0.2887, 0.1857, 0.2887, 0.05449, 0.2943, 0.05405, 0.324, 0.1845, 0.316, 0.1845, 0.316, 0.05334, 0.324, 0.05334, 0.3457, 0.1852, 0.3391, 0.1849, 0.3391, 0.0537, 0.3457, 0.05405, 0.4299, 0.1845, 0.4222, 0.1846, 0.4222, 0.05346, 0.4299, 0.05334, 0.4596, 0.1852, 0.453, 0.1849, 0.453, 0.0537, 0.4596, 0.05405, 0.373, 0.1845, 0.3652, 0.1846, 0.3652, 0.05346, 0.373, 0.05334, 0.4026, 0.1852, 0.396, 0.1849, 0.396, 0.0537, 0.4026, 0.05405, 0.4948, 0.794, 0.5026, 0.7939, 0.5026, 0.9251, 0.4948, 0.9252, 0.4652, 0.7933, 0.4718, 0.7937, 0.4718, 0.9249, 0.4652, 0.9245, 0.316, 0.1845, 0.3082, 0.1846, 0.3082, 0.05346, 0.316, 0.05334, 0.3652, 0.1846, 0.3579, 0.1849, 0.3579, 0.0537, 0.3652, 0.05346, 0.396, 0.1849, 0.3887, 0.1846, 0.3887, 0.05346, 0.396, 0.0537, 0.4222, 0.1846, 0.4148, 0.1849, 0.4148, 0.0537, 0.4222, 0.05346, 0.453, 0.1849, 0.4457, 0.1846, 0.4457, 0.05346, 0.453, 0.0537, 0.5026, 0.7939, 0.51, 0.7937, 0.51, 0.9249, 0.5026, 0.9251, 0.4718, 0.7937, 0.4791, 0.7939, 0.4791, 0.9251, 0.4718, 0.9249, 0.3082, 0.1846, 0.3009, 0.1849, 0.3009, 0.0537, 0.3082, 0.05346, 0.3391, 0.1849, 0.3317, 0.1846, 0.3317, 0.05346, 0.3391, 0.0537, 0.4457, 0.1846, 0.4379, 0.1845, 0.4379, 0.05334, 0.4457, 0.05346, 0.3579, 0.1849, 0.3513, 0.1852, 0.3513, 0.05405, 0.3579, 0.0537, 0.3887, 0.1846, 0.3809, 0.1845, 0.3809, 0.05334, 0.3887, 0.05346, 0.4148, 0.1849, 0.4082, 0.1852, 0.4082, 0.05405, 0.4148, 0.0537, 0.51, 0.7937, 0.5166, 0.7933, 0.5166, 0.9245, 0.51, 0.9249, 0.4791, 0.7939, 0.4869, 0.794, 0.4869, 0.9252, 0.4791, 0.9251, 0.3009, 0.1849, 0.2943, 0.1852, 0.2943, 0.05405, 0.3009, 0.0537, 0.3317, 0.1846, 0.324, 0.1845, 0.324, 0.05334, 0.3317, 0.05346, 0.6314, 0.5815, 0.6323, 0.5841, 0.6327, 0.5867, 0.6327, 0.5894, 0.6323, 0.5921, 0.6314, 0.5946, 0.6302, 0.5969, 0.6286, 0.5988, 0.6268, 0.6003, 0.6248, 0.6014, 0.6226, 0.6019, 0.6204, 0.6019, 0.6182, 0.6014, 0.6162, 0.6003, 0.6144, 0.5988, 0.6128, 0.5969, 0.6116, 0.5946, 0.6107, 0.5921, 0.6103, 0.5894, 0.6103, 0.5867, 0.6107, 0.5841, 0.6116, 0.5815, 0.6128, 0.5793, 0.6144, 0.5773, 0.6162, 0.5758, 0.6182, 0.5748, 0.6204, 0.5743, 0.6226, 0.5743, 0.6248, 0.5748, 0.6268, 0.5758, 0.6286, 0.5773, 0.6302, 0.5793, 0.6092, 0.5596, 0.6139, 0.5572, 0.6182, 0.5748, 0.6162, 0.5758, 0.5965, 0.5787, 0.5985, 0.5729, 0.6116, 0.5815, 0.6107, 0.5841, 0.5985, 0.6033, 0.5965, 0.5975, 0.6107, 0.5921, 0.6116, 0.5946, 0.6139, 0.619, 0.6092, 0.6166, 0.6162, 0.6003, 0.6182, 0.6014, 0.6338, 0.6166, 0.6291, 0.619, 0.6248, 0.6014, 0.6268, 0.6003, 0.6465, 0.5975, 0.6445, 0.6033, 0.6314, 0.5946, 0.6323, 0.5921, 0.6445, 0.5729, 0.6465, 0.5787, 0.6323, 0.5841, 0.6314, 0.5815, 0.6338, 0.5596, 0.6381, 0.5631, 0.6286, 0.5773, 0.6268, 0.5758, 0.6139, 0.5572, 0.6189, 0.556, 0.6204, 0.5743, 0.6182, 0.5748, 0.5985, 0.5729, 0.6013, 0.5676, 0.6128, 0.5793, 0.6116, 0.5815, 0.5965, 0.5975, 0.5955, 0.5913, 0.6103, 0.5894, 0.6107, 0.5921, 0.6092, 0.6166, 0.6049, 0.613, 0.6144, 0.5988, 0.6162, 0.6003, 0.6291, 0.619, 0.6241, 0.6202, 0.6226, 0.6019, 0.6248, 0.6014, 0.6445, 0.6033, 0.6417, 0.6086, 0.6302, 0.5969, 0.6314, 0.5946, 0.6465, 0.5787, 0.6475, 0.5849, 0.6327, 0.5867, 0.6323, 0.5841, 0.6381, 0.5631, 0.6417, 0.5676, 0.6302, 0.5793, 0.6286, 0.5773, 0.6189, 0.556, 0.6241, 0.556, 0.6226, 0.5743, 0.6204, 0.5743, 0.6013, 0.5676, 0.6049, 0.5631, 0.6144, 0.5773, 0.6128, 0.5793, 0.5955, 0.5913, 0.5955, 0.5849, 0.6103, 0.5867, 0.6103, 0.5894, 0.6475, 0.5849, 0.6475, 0.5913, 0.6327, 0.5894, 0.6327, 0.5867, 0.6049, 0.613, 0.6013, 0.6086, 0.6128, 0.5969, 0.6144, 0.5988, 0.6241, 0.6202, 0.6189, 0.6202, 0.6204, 0.6019, 0.6226, 0.6019, 0.6417, 0.6086, 0.6381, 0.613, 0.6286, 0.5988, 0.6302, 0.5969, 0.6417, 0.5676, 0.6445, 0.5729, 0.6314, 0.5815, 0.6302, 0.5793, 0.6241, 0.556, 0.6291, 0.5572, 0.6248, 0.5748, 0.6226, 0.5743, 0.6049, 0.5631, 0.6092, 0.5596, 0.6162, 0.5758, 0.6144, 0.5773, 0.5955, 0.5849, 0.5965, 0.5787, 0.6107, 0.5841, 0.6103, 0.5867, 0.6381, 0.613, 0.6338, 0.6166, 0.6268, 0.6003, 0.6286, 0.5988, 0.6475, 0.5913, 0.6465, 0.5975, 0.6323, 0.5921, 0.6327, 0.5894, 0.6013, 0.6086, 0.5985, 0.6033, 0.6116, 0.5946, 0.6128, 0.5969, 0.6189, 0.6202, 0.6139, 0.619, 0.6182, 0.6014, 0.6204, 0.6019, 0.3317, 0.978, 0.324, 0.9779, 0.324, 0.8404, 0.3317, 0.8405, 0.3009, 0.9782, 0.2943, 0.9786, 0.2943, 0.8411, 0.3009, 0.8408, 0.4791, 0.0005862, 0.4869, 0.0007081, 0.4869, 0.1381, 0.4791, 0.138, 0.51, 0.0003471, 0.5166, 0.0, 0.5166, 0.1374, 0.51, 0.1378, 0.4148, 0.9782, 0.4082, 0.9786, 0.4082, 0.8411, 0.4148, 0.8408, 0.3887, 0.978, 0.3809, 0.9779, 0.3809, 0.8404, 0.3887, 0.8405, 0.3579, 0.9782, 0.3513, 0.9786, 0.3513, 0.8411, 0.3579, 0.8408, 0.4457, 0.978, 0.4379, 0.9779, 0.4379, 0.8404, 0.4457, 0.8405, 0.3391, 0.9782, 0.3317, 0.978, 0.3317, 0.8405, 0.3391, 0.8408, 0.3082, 0.978, 0.3009, 0.9782, 0.3009, 0.8408, 0.3082, 0.8405, 0.4718, 0.0003471, 0.4791, 0.0005862, 0.4791, 0.138, 0.4718, 0.1378, 0.5026, 0.0005862, 0.51, 0.0003471, 0.51, 0.1378, 0.5026, 0.138, 0.453, 0.9782, 0.4457, 0.978, 0.4457, 0.8405, 0.453, 0.8408, 0.4222, 0.978, 0.4148, 0.9782, 0.4148, 0.8408, 0.4222, 0.8405, 0.396, 0.9782, 0.3887, 0.978, 0.3887, 0.8405, 0.396, 0.8408, 0.3652, 0.978, 0.3579, 0.9782, 0.3579, 0.8408, 0.3652, 0.8405, 0.316, 0.9779, 0.3082, 0.978, 0.3082, 0.8405, 0.316, 0.8404, 0.4652, 0.0, 0.4718, 0.0003471, 0.4718, 0.1378, 0.4652, 0.1374, 0.4948, 0.0007081, 0.5026, 0.0005862, 0.5026, 0.138, 0.4948, 0.1381, 0.4026, 0.9786, 0.396, 0.9782, 0.396, 0.8408, 0.4026, 0.8411, 0.373, 0.9779, 0.3652, 0.978, 0.3652, 0.8405, 0.373, 0.8404, 0.4596, 0.9786, 0.453, 0.9782, 0.453, 0.8408, 0.4596, 0.8411, 0.4299, 0.9779, 0.4222, 0.978, 0.4222, 0.8405, 0.4299, 0.8404, 0.3457, 0.9786, 0.3391, 0.9782, 0.3391, 0.8408, 0.3457, 0.8411, 0.324, 0.9779, 0.316, 0.9779, 0.316, 0.8404, 0.324, 0.8404, 0.2943, 0.9786, 0.2887, 0.979, 0.2887, 0.8416, 0.2943, 0.8411, 0.4869, 0.0007081, 0.4948, 0.0007081, 0.4948, 0.1381, 0.4869, 0.1381, 0.4082, 0.979, 0.4026, 0.9786, 0.4026, 0.8411, 0.4082, 0.8416, 0.3809, 0.9779, 0.373, 0.9779, 0.373, 0.8404, 0.3809, 0.8404, 0.4652, 0.979, 0.4596, 0.9786, 0.4596, 0.8411, 0.4652, 0.8416, 0.4379, 0.9779, 0.4299, 0.9779, 0.4299, 0.8404, 0.4379, 0.8404, 0.3513, 0.979, 0.3457, 0.9786, 0.3457, 0.8411, 0.3513, 0.8416, 0.3317, 0.8405, 0.324, 0.8404, 0.324, 0.1845, 0.3317, 0.1846, 0.3009, 0.8408, 0.2943, 0.8411, 0.2943, 0.1852, 0.3009, 0.1849, 0.4791, 0.138, 0.4869, 0.1381, 0.4869, 0.794, 0.4791, 0.7939, 0.51, 0.1378, 0.5166, 0.1374, 0.5166, 0.7933, 0.51, 0.7937, 0.4148, 0.8408, 0.4082, 0.8411, 0.4082, 0.1852, 0.4148, 0.1849, 0.3887, 0.8405, 0.3809, 0.8404, 0.3809, 0.1845, 0.3887, 0.1846, 0.3579, 0.8408, 0.3513, 0.8411, 0.3513, 0.1852, 0.3579, 0.1849, 0.4457, 0.8405, 0.4379, 0.8404, 0.4379, 0.1845, 0.4457, 0.1846, 0.3391, 0.8408, 0.3317, 0.8405, 0.3317, 0.1846, 0.3391, 0.1849, 0.3082, 0.8405, 0.3009, 0.8408, 0.3009, 0.1849, 0.3082, 0.1846, 0.4718, 0.1378, 0.4791, 0.138, 0.4791, 0.7939, 0.4718, 0.7937, 0.5026, 0.138, 0.51, 0.1378, 0.51, 0.7937, 0.5026, 0.7939, 0.453, 0.8408, 0.4457, 0.8405, 0.4457, 0.1846, 0.453, 0.1849, 0.4222, 0.8405, 0.4148, 0.8408, 0.4148, 0.1849, 0.4222, 0.1846, 0.396, 0.8408, 0.3887, 0.8405, 0.3887, 0.1846, 0.396, 0.1849, 0.3652, 0.8405, 0.3579, 0.8408, 0.3579, 0.1849, 0.3652, 0.1846, 0.316, 0.8404, 0.3082, 0.8405, 0.3082, 0.1846, 0.316, 0.1845, 0.4652, 0.1374, 0.4718, 0.1378, 0.4718, 0.7937, 0.4652, 0.7933, 0.4948, 0.1381, 0.5026, 0.138, 0.5026, 0.7939, 0.4948, 0.794, 0.4026, 0.8411, 0.396, 0.8408, 0.396, 0.1849, 0.4026, 0.1852, 0.373, 0.8404, 0.3652, 0.8405, 0.3652, 0.1846, 0.373, 0.1845, 0.4596, 0.8411, 0.453, 0.8408, 0.453, 0.1849, 0.4596, 0.1852, 0.4299, 0.8404, 0.4222, 0.8405, 0.4222, 0.1846, 0.4299, 0.1845, 0.3457, 0.8411, 0.3391, 0.8408, 0.3391, 0.1849, 0.3457, 0.1852, 0.324, 0.8404, 0.316, 0.8404, 0.316, 0.1845, 0.324, 0.1845, 0.2943, 0.8411, 0.2887, 0.8416, 0.2887, 0.1857, 0.2943, 0.1852, 0.4869, 0.1381, 0.4948, 0.1381, 0.4948, 0.794, 0.4869, 0.794, 0.4082, 0.8416, 0.4026, 0.8411, 0.4026, 0.1852, 0.4082, 0.1857, 0.3809, 0.8404, 0.373, 0.8404, 0.373, 0.1845, 0.3809, 0.1845, 0.4652, 0.8416, 0.4596, 0.8411, 0.4596, 0.1852, 0.4652, 0.1857, 0.4379, 0.8404, 0.4299, 0.8404, 0.4299, 0.1845, 0.4379, 0.1845, 0.3513, 0.8416, 0.3457, 0.8411, 0.3457, 0.1852, 0.3513, 0.1857, 0.5765, 0.7383, 0.5773, 0.7432, 0.5773, 0.7482, 0.5765, 0.7531, 0.575, 0.7577, 0.5728, 0.7619, 0.5699, 0.7654, 0.5665, 0.7682, 0.5628, 0.7701, 0.5589, 0.771, 0.5548, 0.771, 0.5509, 0.7701, 0.5471, 0.7682, 0.5438, 0.7654, 0.5409, 0.7619, 0.5387, 0.7577, 0.5371, 0.7531, 0.5363, 0.7482, 0.5363, 0.7432, 0.5371, 0.7383, 0.5387, 0.7337, 0.5409, 0.7296, 0.5438, 0.726, 0.5471, 0.7233, 0.5509, 0.7214, 0.5548, 0.7204, 0.5589, 0.7204, 0.5628, 0.7214, 0.5665, 0.7233, 0.5699, 0.726, 0.5728, 0.7296, 0.575, 0.7337, 0.5759, 0.7898, 0.5686, 0.7936, 0.5628, 0.7701, 0.5665, 0.7682, 0.5451, 0.7936, 0.5378, 0.7898, 0.5471, 0.7682, 0.5509, 0.7701, 0.5211, 0.7693, 0.5181, 0.7602, 0.5371, 0.7531, 0.5387, 0.7577, 0.5181, 0.7312, 0.5211, 0.7221, 0.5387, 0.7337, 0.5371, 0.7383, 0.5378, 0.7016, 0.5451, 0.6978, 0.5509, 0.7214, 0.5471, 0.7233, 0.5686, 0.6978, 0.5759, 0.7016, 0.5665, 0.7233, 0.5628, 0.7214, 0.5925, 0.7221, 0.5956, 0.7312, 0.5765, 0.7383, 0.575, 0.7337, 0.5971, 0.7506, 0.5956, 0.7602, 0.5765, 0.7531, 0.5773, 0.7482, 0.5825, 0.7844, 0.5759, 0.7898, 0.5665, 0.7682, 0.5699, 0.7654, 0.5529, 0.7955, 0.5451, 0.7936, 0.5509, 0.7701, 0.5548, 0.771, 0.5255, 0.7775, 0.5211, 0.7693, 0.5387, 0.7577, 0.5409, 0.7619, 0.5881, 0.714, 0.5925, 0.7221, 0.575, 0.7337, 0.5728, 0.7296, 0.5166, 0.7408, 0.5181, 0.7312, 0.5371, 0.7383, 0.5363, 0.7432, 0.5312, 0.707, 0.5378, 0.7016, 0.5471, 0.7233, 0.5438, 0.726, 0.5608, 0.6959, 0.5686, 0.6978, 0.5628, 0.7214, 0.5589, 0.7204, 0.5971, 0.7408, 0.5971, 0.7506, 0.5773, 0.7482, 0.5773, 0.7432, 0.5881, 0.7775, 0.5825, 0.7844, 0.5699, 0.7654, 0.5728, 0.7619, 0.5608, 0.7955, 0.5529, 0.7955, 0.5548, 0.771, 0.5589, 0.771, 0.5312, 0.7844, 0.5255, 0.7775, 0.5409, 0.7619, 0.5438, 0.7654, 0.5529, 0.6959, 0.5608, 0.6959, 0.5589, 0.7204, 0.5548, 0.7204, 0.5825, 0.707, 0.5881, 0.714, 0.5728, 0.7296, 0.5699, 0.726, 0.5166, 0.7506, 0.5166, 0.7408, 0.5363, 0.7432, 0.5363, 0.7482, 0.5255, 0.714, 0.5312, 0.707, 0.5438, 0.726, 0.5409, 0.7296, 0.5925, 0.7693, 0.5881, 0.7775, 0.5728, 0.7619, 0.575, 0.7577, 0.5686, 0.7936, 0.5608, 0.7955, 0.5589, 0.771, 0.5628, 0.7701, 0.5378, 0.7898, 0.5312, 0.7844, 0.5438, 0.7654, 0.5471, 0.7682, 0.5181, 0.7602, 0.5166, 0.7506, 0.5363, 0.7482, 0.5371, 0.7531, 0.5211, 0.7221, 0.5255, 0.714, 0.5409, 0.7296, 0.5387, 0.7337, 0.5451, 0.6978, 0.5529, 0.6959, 0.5548, 0.7204, 0.5509, 0.7214, 0.5759, 0.7016, 0.5825, 0.707, 0.5699, 0.726, 0.5665, 0.7233, 0.5956, 0.7312, 0.5971, 0.7408, 0.5773, 0.7432, 0.5765, 0.7383, 0.02733, 0.9083, 0.02307, 0.9081, 0.02307, 0.7928, 0.02733, 0.793, 0.1769, 0.09165, 0.1819, 0.09153, 0.1825, 0.2068, 0.1775, 0.2069, 0.1968, 0.09165, 0.201, 0.09184, 0.2016, 0.2071, 0.1974, 0.2069, 0.1047, 0.09165, 0.1097, 0.09153, 0.1103, 0.2068, 0.1053, 0.2069, 0.1246, 0.09165, 0.1288, 0.09184, 0.1294, 0.2071, 0.1252, 0.2069, 0.2486, 0.09155, 0.2536, 0.09147, 0.2536, 0.2067, 0.2486, 0.2068, 0.2685, 0.0917, 0.2727, 0.09193, 0.2727, 0.2072, 0.2685, 0.207, 0.04722, 0.9085, 0.0422, 0.9085, 0.0422, 0.7933, 0.04722, 0.7932, 0.1199, 0.09153, 0.1246, 0.09165, 0.1252, 0.2069, 0.1204, 0.2068, 0.1721, 0.09184, 0.1769, 0.09165, 0.1775, 0.2069, 0.1727, 0.2071, 0.192, 0.09153, 0.1968, 0.09165, 0.1974, 0.2069, 0.1926, 0.2068, 0.09996, 0.09184, 0.1047, 0.09165, 0.1053, 0.2069, 0.1005, 0.2071, 0.2439, 0.0917, 0.2486, 0.09155, 0.2486, 0.2068, 0.2439, 0.207, 0.2638, 0.09155, 0.2685, 0.0917, 0.2685, 0.207, 0.2638, 0.2068, 0.05196, 0.9083, 0.04722, 0.9085, 0.04722, 0.7932, 0.05196, 0.793, 0.03206, 0.9085, 0.02733, 0.9083, 0.02733, 0.793, 0.03206, 0.7932, 0.0957, 0.09209, 0.09996, 0.09184, 0.1005, 0.2071, 0.09629, 0.2074, 0.1148, 0.09149, 0.1199, 0.09153, 0.1204, 0.2068, 0.1154, 0.2068, 0.1679, 0.09209, 0.1721, 0.09184, 0.1727, 0.2071, 0.1685, 0.2074, 0.187, 0.09149, 0.192, 0.09153, 0.1926, 0.2068, 0.1876, 0.2068, 0.2396, 0.09193, 0.2439, 0.0917, 0.2439, 0.207, 0.2396, 0.2072, 0.2587, 0.09147, 0.2638, 0.09155, 0.2638, 0.2068, 0.2587, 0.2067, 0.05621, 0.9081, 0.05196, 0.9083, 0.05196, 0.793, 0.05621, 0.7928, 0.03708, 0.9085, 0.03206, 0.9085, 0.03206, 0.7932, 0.03708, 0.7933, 0.1819, 0.09153, 0.187, 0.09149, 0.1876, 0.2068, 0.1825, 0.2068, 0.201, 0.09184, 0.2046, 0.09209, 0.2052, 0.2074, 0.2016, 0.2071, 0.1097, 0.09153, 0.1148, 0.09149, 0.1154, 0.2068, 0.1103, 0.2068, 0.02307, 0.9081, 0.01945, 0.9078, 0.01945, 0.7925, 0.02307, 0.7928, 0.1288, 0.09184, 0.1325, 0.09209, 0.1331, 0.2074, 0.1294, 0.2071, 0.2536, 0.09147, 0.2587, 0.09147, 0.2587, 0.2067, 0.2536, 0.2067, 0.05984, 0.9078, 0.05621, 0.9081, 0.05621, 0.7928, 0.05984, 0.7925, 0.0422, 0.9085, 0.03708, 0.9085, 0.03708, 0.7933, 0.0422, 0.7933])
me_cylinder.materials.append(mat_material_001)
me_cylinder.use_remesh_preserve_volume = False
me_cylinder.use_remesh_preserve_attributes = False
me_cylinder.use_mirror_vertex_groups = False
me_cylinder.update()

# ---- objects
ob_point_001 = bpy.data.objects.new('Point.001', light_point_001)
ob_point_002 = bpy.data.objects.new('Point.002', light_point_002)
ob_camera = bpy.data.objects.new('Camera', cam_camera_001)
ob_point = bpy.data.objects.new('Point', light_point)
ob_plane = bpy.data.objects.new('Plane', me_plane)
ob_cylinder = bpy.data.objects.new('Cylinder', me_cylinder)

# ---- transforms, parenting, visibility, modifiers, constraints
ob_point_001.location = (8.167, 0.0, 5.203)
ob_point_001.lineart.crease_threshold = 0.0
ob_point_002.location = (-8.167, 0.0, 5.203)
ob_point_002.lineart.crease_threshold = 0.0
ob_camera.location = (-0.05846, -18.0, 1.714)
ob_camera.rotation_euler = (1.623, 0.004707, -0.006049)
ob_camera.lineart.crease_threshold = 0.0
ob_point.location = (0.0, -7.277, 5.203)
ob_point.lineart.crease_threshold = 0.0
ob_plane.location = (0.0, 4.211, 0.0)
ob_plane.rotation_euler = (1.571, 0.0, 0.0)
ob_plane.scale = (11.63, 11.63, 11.63)
ob_plane.lineart.crease_threshold = 0.0
ob_cylinder.location = (0.0, 0.0, 0.0)
ob_cylinder.scale = (2.912, 2.912, 0.114)
ob_cylinder.lineart.crease_threshold = 0.0
_m = ob_cylinder.modifiers.new('Subsurf', 'SUBSURF')
_m.uv_smooth = 'PRESERVE_CORNERS'
_m.quality = 2
_m.show_only_control_edges = False

# ---- collection membership
scene.collection.objects.link(ob_point_001)
scene.collection.objects.link(ob_point_002)
scene.collection.objects.link(ob_camera)
scene.collection.objects.link(ob_point)
scene.collection.objects.link(ob_plane)
col_collection_1.objects.link(ob_cylinder)

# ---- scene / render settings (as saved in the file)
scene.camera = ob_camera
scene.frame_start = 1; scene.frame_end = 250; scene.frame_set(1)
scene.render.engine = 'CYCLES'
scene.render.image_settings.file_format = 'JPEG'
scene.render.resolution_percentage = 50
scene.render.dither_intensity = 0.0
scene.cycles.use_denoising = False
scene.cycles.samples = 100
scene.cycles.sampling_pattern = 'TABULATED_SOBOL'
scene.cycles.light_sampling_threshold = 0.0
scene.cycles.use_adaptive_sampling = False
scene.cycles.use_light_tree = False
scene.cycles.blur_glossy = 0.0
scene.cycles.pixel_filter_type = 'GAUSSIAN'
scene.cycles.sample_clamp_indirect = 0.0
scene.view_settings.view_transform = 'Standard'
bpy.context.view_layer.update()
